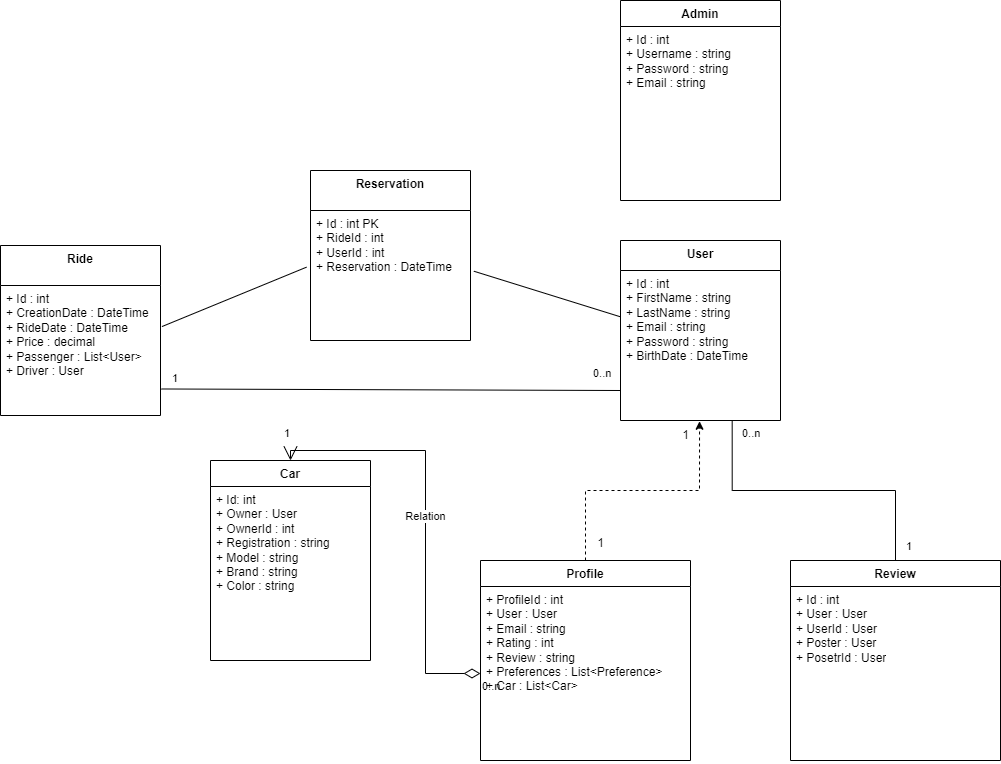

The diagram above was exported from draw.io. Its source (the exported page's mxGraphModel, read from the mxfile embedded in the PNG):
<mxGraphModel dx="2076" dy="1711" grid="1" gridSize="10" guides="1" tooltips="1" connect="1" arrows="1" fold="1" page="1" pageScale="1" pageWidth="827" pageHeight="1169" math="0" shadow="0">
  <root>
    <mxCell id="WIyWlLk6GJQsqaUBKTNV-0" />
    <mxCell id="WIyWlLk6GJQsqaUBKTNV-1" parent="WIyWlLk6GJQsqaUBKTNV-0" />
    <mxCell id="ZkRo3RaJZaD_lCesFUip-0" value="User" style="swimlane;fontStyle=1;align=center;verticalAlign=top;childLayout=stackLayout;horizontal=1;startSize=30;horizontalStack=0;resizeParent=1;resizeParentMax=0;resizeLast=0;collapsible=1;marginBottom=0;whiteSpace=wrap;html=1;" parent="WIyWlLk6GJQsqaUBKTNV-1" vertex="1">
      <mxGeometry x="180" y="80" width="160" height="180" as="geometry" />
    </mxCell>
    <mxCell id="ZkRo3RaJZaD_lCesFUip-1" value="&lt;div&gt;+ Id : int&lt;br&gt;&lt;/div&gt;&lt;div&gt;+ FirstName : string&lt;/div&gt;&lt;div&gt;+ LastName : string&lt;/div&gt;&lt;div&gt;+ Email : string&lt;/div&gt;&lt;div&gt;+ Password : string&lt;br&gt;&lt;/div&gt;&lt;div&gt;+ BirthDate : DateTime&lt;/div&gt;&lt;div&gt;&lt;br&gt;&lt;/div&gt;" style="text;strokeColor=none;fillColor=none;align=left;verticalAlign=top;spacingLeft=4;spacingRight=4;overflow=hidden;rotatable=0;points=[[0,0.5],[1,0.5]];portConstraint=eastwest;whiteSpace=wrap;html=1;" parent="ZkRo3RaJZaD_lCesFUip-0" vertex="1">
      <mxGeometry y="30" width="160" height="150" as="geometry" />
    </mxCell>
    <mxCell id="ZkRo3RaJZaD_lCesFUip-13" value="Car&lt;div&gt;&lt;br/&gt;&lt;/div&gt;" style="swimlane;fontStyle=1;align=center;verticalAlign=top;childLayout=stackLayout;horizontal=1;startSize=26;horizontalStack=0;resizeParent=1;resizeParentMax=0;resizeLast=0;collapsible=1;marginBottom=0;whiteSpace=wrap;html=1;" parent="WIyWlLk6GJQsqaUBKTNV-1" vertex="1">
      <mxGeometry x="-230" y="300" width="160" height="200" as="geometry" />
    </mxCell>
    <mxCell id="ZkRo3RaJZaD_lCesFUip-14" value="&lt;div&gt;+ Id: int&lt;/div&gt;&lt;div&gt;+ Owner : User&lt;/div&gt;&lt;div&gt;+ OwnerId : int&lt;/div&gt;&lt;div&gt;+ Registration : string&lt;/div&gt;&lt;div&gt;+ Model : string&lt;/div&gt;&lt;div&gt;+ Brand : string&lt;br&gt;&lt;/div&gt;&lt;div&gt;+ Color : string&lt;/div&gt;&lt;div&gt;&lt;br&gt;&lt;/div&gt;&lt;div&gt;&lt;br&gt;&lt;/div&gt;" style="text;strokeColor=none;fillColor=none;align=left;verticalAlign=top;spacingLeft=4;spacingRight=4;overflow=hidden;rotatable=0;points=[[0,0.5],[1,0.5]];portConstraint=eastwest;whiteSpace=wrap;html=1;" parent="ZkRo3RaJZaD_lCesFUip-13" vertex="1">
      <mxGeometry y="26" width="160" height="174" as="geometry" />
    </mxCell>
    <mxCell id="ZkRo3RaJZaD_lCesFUip-15" value="Relation" style="endArrow=open;html=1;endSize=12;startArrow=diamondThin;startSize=14;startFill=0;edgeStyle=orthogonalEdgeStyle;rounded=0;entryX=0.5;entryY=0;entryDx=0;entryDy=0;" parent="WIyWlLk6GJQsqaUBKTNV-1" source="ZkRo3RaJZaD_lCesFUip-21" target="ZkRo3RaJZaD_lCesFUip-13" edge="1">
      <mxGeometry relative="1" as="geometry">
        <mxPoint x="334" y="190" as="sourcePoint" />
        <mxPoint x="494" y="190" as="targetPoint" />
      </mxGeometry>
    </mxCell>
    <mxCell id="ZkRo3RaJZaD_lCesFUip-16" value="0..n" style="edgeLabel;resizable=0;html=1;align=left;verticalAlign=top;" parent="ZkRo3RaJZaD_lCesFUip-15" connectable="0" vertex="1">
      <mxGeometry x="-1" relative="1" as="geometry" />
    </mxCell>
    <mxCell id="ZkRo3RaJZaD_lCesFUip-17" value="1" style="edgeLabel;resizable=0;html=1;align=right;verticalAlign=top;" parent="ZkRo3RaJZaD_lCesFUip-15" connectable="0" vertex="1">
      <mxGeometry x="1" relative="1" as="geometry">
        <mxPoint y="-40" as="offset" />
      </mxGeometry>
    </mxCell>
    <mxCell id="ZkRo3RaJZaD_lCesFUip-20" value="Profile" style="swimlane;fontStyle=1;align=center;verticalAlign=top;childLayout=stackLayout;horizontal=1;startSize=26;horizontalStack=0;resizeParent=1;resizeParentMax=0;resizeLast=0;collapsible=1;marginBottom=0;whiteSpace=wrap;html=1;" parent="WIyWlLk6GJQsqaUBKTNV-1" vertex="1">
      <mxGeometry x="40" y="400" width="210" height="200" as="geometry">
        <mxRectangle x="70" y="400" width="70" height="30" as="alternateBounds" />
      </mxGeometry>
    </mxCell>
    <mxCell id="ZkRo3RaJZaD_lCesFUip-21" value="&lt;div&gt;+ ProfileId : int&lt;/div&gt;&lt;div&gt;+ User : User&lt;br&gt;&lt;/div&gt;&lt;div&gt;+ Email : string&lt;/div&gt;&lt;div&gt;+ Rating : int&lt;/div&gt;&lt;div&gt;+ Review : string&lt;br&gt;&lt;/div&gt;&lt;div&gt;+ Preferences : List&amp;lt;Preference&amp;gt;&lt;br&gt;&lt;/div&gt;&lt;div&gt;+ Car : List&amp;lt;Car&amp;gt;&lt;/div&gt;&lt;div&gt;&lt;br&gt;&lt;/div&gt;" style="text;strokeColor=none;fillColor=none;align=left;verticalAlign=top;spacingLeft=4;spacingRight=4;overflow=hidden;rotatable=0;points=[[0,0.5],[1,0.5]];portConstraint=eastwest;whiteSpace=wrap;html=1;" parent="ZkRo3RaJZaD_lCesFUip-20" vertex="1">
      <mxGeometry y="26" width="210" height="174" as="geometry" />
    </mxCell>
    <mxCell id="ZkRo3RaJZaD_lCesFUip-23" value="1" style="text;html=1;align=center;verticalAlign=middle;resizable=0;points=[];autosize=1;strokeColor=none;fillColor=none;" parent="WIyWlLk6GJQsqaUBKTNV-1" vertex="1">
      <mxGeometry x="230" y="260" width="30" height="30" as="geometry" />
    </mxCell>
    <mxCell id="ZkRo3RaJZaD_lCesFUip-24" value="1" style="text;html=1;align=center;verticalAlign=middle;resizable=0;points=[];autosize=1;strokeColor=none;fillColor=none;" parent="WIyWlLk6GJQsqaUBKTNV-1" vertex="1">
      <mxGeometry x="145" y="368" width="30" height="30" as="geometry" />
    </mxCell>
    <mxCell id="ZkRo3RaJZaD_lCesFUip-34" value="" style="endArrow=none;html=1;rounded=0;entryX=0;entryY=0.5;entryDx=0;entryDy=0;exitX=1.021;exitY=0.467;exitDx=0;exitDy=0;exitPerimeter=0;" parent="WIyWlLk6GJQsqaUBKTNV-1" source="ZkRo3RaJZaD_lCesFUip-57" edge="1">
      <mxGeometry width="50" height="50" relative="1" as="geometry">
        <mxPoint x="80" y="156" as="sourcePoint" />
        <mxPoint x="180" y="156.32999999999998" as="targetPoint" />
      </mxGeometry>
    </mxCell>
    <mxCell id="ZkRo3RaJZaD_lCesFUip-46" value="&lt;div&gt;Ride&lt;/div&gt;" style="swimlane;fontStyle=1;align=center;verticalAlign=top;childLayout=stackLayout;horizontal=1;startSize=40;horizontalStack=0;resizeParent=1;resizeParentMax=0;resizeLast=0;collapsible=1;marginBottom=0;whiteSpace=wrap;html=1;" parent="WIyWlLk6GJQsqaUBKTNV-1" vertex="1">
      <mxGeometry x="-440" y="85" width="160" height="170" as="geometry" />
    </mxCell>
    <mxCell id="ZkRo3RaJZaD_lCesFUip-47" value="&lt;div&gt;+ Id : int&lt;br&gt;&lt;/div&gt;&lt;div&gt;+ CreationDate : DateTime&lt;/div&gt;&lt;div&gt;+ RideDate : DateTime &lt;br&gt;&lt;/div&gt;&lt;div&gt;+ Price : decimal&lt;/div&gt;&lt;div&gt;+ Passenger : List&amp;lt;User&amp;gt;&lt;/div&gt;&lt;div&gt;+ Driver : User&lt;/div&gt;&lt;div&gt;&lt;br&gt;&lt;/div&gt;" style="text;strokeColor=none;fillColor=none;align=left;verticalAlign=top;spacingLeft=4;spacingRight=4;overflow=hidden;rotatable=0;points=[[0,0.5],[1,0.5]];portConstraint=eastwest;whiteSpace=wrap;html=1;" parent="ZkRo3RaJZaD_lCesFUip-46" vertex="1">
      <mxGeometry y="40" width="160" height="130" as="geometry" />
    </mxCell>
    <mxCell id="ZkRo3RaJZaD_lCesFUip-50" value="" style="endArrow=none;html=1;rounded=0;entryX=0;entryY=0.5;entryDx=0;entryDy=0;exitX=1.005;exitY=0.796;exitDx=0;exitDy=0;exitPerimeter=0;" parent="WIyWlLk6GJQsqaUBKTNV-1" source="ZkRo3RaJZaD_lCesFUip-47" edge="1">
      <mxGeometry width="50" height="50" relative="1" as="geometry">
        <mxPoint x="-30" y="230" as="sourcePoint" />
        <mxPoint x="180" y="230" as="targetPoint" />
      </mxGeometry>
    </mxCell>
    <mxCell id="ZkRo3RaJZaD_lCesFUip-51" value="1" style="edgeLabel;resizable=0;html=1;align=left;verticalAlign=top;" parent="WIyWlLk6GJQsqaUBKTNV-1" connectable="0" vertex="1">
      <mxGeometry x="-270.0000000000001" y="204.99999999999997" as="geometry" />
    </mxCell>
    <mxCell id="ZkRo3RaJZaD_lCesFUip-52" value="0..n" style="edgeLabel;resizable=0;html=1;align=left;verticalAlign=top;" parent="WIyWlLk6GJQsqaUBKTNV-1" connectable="0" vertex="1">
      <mxGeometry x="150.99999999999986" y="199.99999999999997" as="geometry" />
    </mxCell>
    <mxCell id="ZkRo3RaJZaD_lCesFUip-53" style="edgeStyle=orthogonalEdgeStyle;rounded=0;orthogonalLoop=1;jettySize=auto;html=1;entryX=0.494;entryY=1.005;entryDx=0;entryDy=0;entryPerimeter=0;dashed=1;" parent="WIyWlLk6GJQsqaUBKTNV-1" source="ZkRo3RaJZaD_lCesFUip-20" target="ZkRo3RaJZaD_lCesFUip-1" edge="1">
      <mxGeometry relative="1" as="geometry" />
    </mxCell>
    <mxCell id="ZkRo3RaJZaD_lCesFUip-59" style="edgeStyle=orthogonalEdgeStyle;rounded=0;orthogonalLoop=1;jettySize=auto;html=1;exitX=0.5;exitY=0;exitDx=0;exitDy=0;entryX=0.698;entryY=1.002;entryDx=0;entryDy=0;entryPerimeter=0;endArrow=none;endFill=0;" parent="WIyWlLk6GJQsqaUBKTNV-1" source="ZkRo3RaJZaD_lCesFUip-54" target="ZkRo3RaJZaD_lCesFUip-1" edge="1">
      <mxGeometry relative="1" as="geometry" />
    </mxCell>
    <mxCell id="ZkRo3RaJZaD_lCesFUip-54" value="Review" style="swimlane;fontStyle=1;align=center;verticalAlign=top;childLayout=stackLayout;horizontal=1;startSize=26;horizontalStack=0;resizeParent=1;resizeParentMax=0;resizeLast=0;collapsible=1;marginBottom=0;whiteSpace=wrap;html=1;" parent="WIyWlLk6GJQsqaUBKTNV-1" vertex="1">
      <mxGeometry x="350" y="400" width="210" height="200" as="geometry" />
    </mxCell>
    <mxCell id="ZkRo3RaJZaD_lCesFUip-55" value="&lt;div&gt;+ Id : int&lt;/div&gt;&lt;div&gt;+ User : User&lt;/div&gt;&lt;div&gt;+ UserId : User&lt;br&gt;&lt;/div&gt;&lt;div&gt;+ Poster : User&lt;/div&gt;&lt;div&gt;+ PosetrId : User&lt;br&gt;&lt;/div&gt;" style="text;strokeColor=none;fillColor=none;align=left;verticalAlign=top;spacingLeft=4;spacingRight=4;overflow=hidden;rotatable=0;points=[[0,0.5],[1,0.5]];portConstraint=eastwest;whiteSpace=wrap;html=1;" parent="ZkRo3RaJZaD_lCesFUip-54" vertex="1">
      <mxGeometry y="26" width="210" height="174" as="geometry" />
    </mxCell>
    <mxCell id="ZkRo3RaJZaD_lCesFUip-56" value="Reservation" style="swimlane;fontStyle=1;align=center;verticalAlign=top;childLayout=stackLayout;horizontal=1;startSize=40;horizontalStack=0;resizeParent=1;resizeParentMax=0;resizeLast=0;collapsible=1;marginBottom=0;whiteSpace=wrap;html=1;" parent="WIyWlLk6GJQsqaUBKTNV-1" vertex="1">
      <mxGeometry x="-130" y="10" width="160" height="170" as="geometry" />
    </mxCell>
    <mxCell id="ZkRo3RaJZaD_lCesFUip-57" value="&lt;div&gt;+ Id : int PK&lt;br&gt;&lt;/div&gt;&lt;div&gt;+ RideId : int &lt;br&gt;&lt;/div&gt;&lt;div&gt;+ UserId : int&lt;br&gt;&lt;/div&gt;&lt;div&gt;+ Reservation : DateTime&lt;br&gt;&lt;/div&gt;" style="text;strokeColor=none;fillColor=none;align=left;verticalAlign=top;spacingLeft=4;spacingRight=4;overflow=hidden;rotatable=0;points=[[0,0.5],[1,0.5]];portConstraint=eastwest;whiteSpace=wrap;html=1;" parent="ZkRo3RaJZaD_lCesFUip-56" vertex="1">
      <mxGeometry y="40" width="160" height="130" as="geometry" />
    </mxCell>
    <mxCell id="ZkRo3RaJZaD_lCesFUip-58" value="" style="endArrow=none;html=1;rounded=0;entryX=-0.025;entryY=0.436;entryDx=0;entryDy=0;exitX=1.009;exitY=0.316;exitDx=0;exitDy=0;exitPerimeter=0;entryPerimeter=0;" parent="WIyWlLk6GJQsqaUBKTNV-1" source="ZkRo3RaJZaD_lCesFUip-47" target="ZkRo3RaJZaD_lCesFUip-57" edge="1">
      <mxGeometry width="50" height="50" relative="1" as="geometry">
        <mxPoint x="-270" y="125" as="sourcePoint" />
        <mxPoint x="-123" y="170.32999999999998" as="targetPoint" />
      </mxGeometry>
    </mxCell>
    <mxCell id="ZkRo3RaJZaD_lCesFUip-60" value="1" style="edgeLabel;resizable=0;html=1;align=left;verticalAlign=top;" parent="WIyWlLk6GJQsqaUBKTNV-1" connectable="0" vertex="1">
      <mxGeometry x="463.9999999999999" y="373" as="geometry" />
    </mxCell>
    <mxCell id="ZkRo3RaJZaD_lCesFUip-61" value="0..n" style="edgeLabel;resizable=0;html=1;align=left;verticalAlign=top;" parent="WIyWlLk6GJQsqaUBKTNV-1" connectable="0" vertex="1">
      <mxGeometry x="299.9999999999999" y="260" as="geometry" />
    </mxCell>
    <mxCell id="ZkRo3RaJZaD_lCesFUip-63" value="Admin" style="swimlane;fontStyle=1;align=center;verticalAlign=top;childLayout=stackLayout;horizontal=1;startSize=26;horizontalStack=0;resizeParent=1;resizeParentMax=0;resizeLast=0;collapsible=1;marginBottom=0;whiteSpace=wrap;html=1;" parent="WIyWlLk6GJQsqaUBKTNV-1" vertex="1">
      <mxGeometry x="180" y="-160" width="160" height="200" as="geometry" />
    </mxCell>
    <mxCell id="ZkRo3RaJZaD_lCesFUip-64" value="&lt;div&gt;+ Id : int&lt;/div&gt;&lt;div&gt;+ Username : string&lt;br&gt;&lt;/div&gt;&lt;div&gt;+ Password : string&lt;/div&gt;&lt;div&gt;+ Email : string&lt;br&gt;&lt;/div&gt;" style="text;strokeColor=none;fillColor=none;align=left;verticalAlign=top;spacingLeft=4;spacingRight=4;overflow=hidden;rotatable=0;points=[[0,0.5],[1,0.5]];portConstraint=eastwest;whiteSpace=wrap;html=1;" parent="ZkRo3RaJZaD_lCesFUip-63" vertex="1">
      <mxGeometry y="26" width="160" height="174" as="geometry" />
    </mxCell>
  </root>
</mxGraphModel>